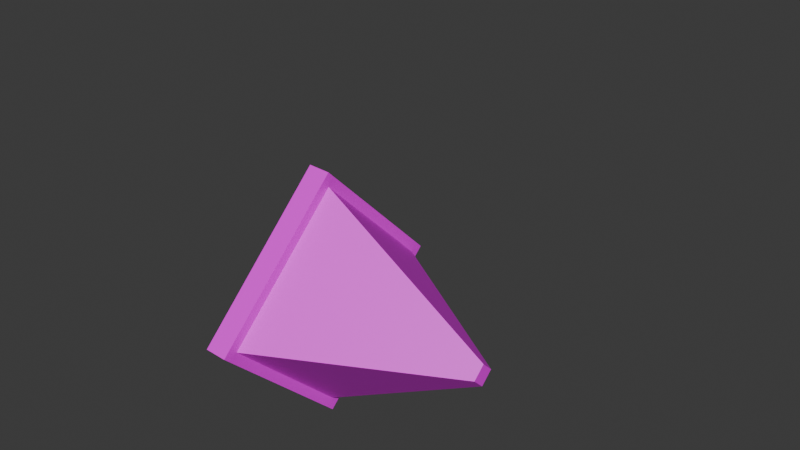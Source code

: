 # Source: prismar.blend  (saved by Blender 4.5.91; exported with 4.5.12 LTS)
import bpy
from mathutils import Matrix  # noqa: F401  (used for matrix-valued properties, if any)

bpy.ops.wm.read_factory_settings(use_empty=True)
scene = bpy.context.scene
scene.name = 'Scene'

# ---- images (referenced by path relative to the original .blend; pixels are not part of the script)
import os
ASSET_DIR = os.environ.get("B2B_ASSET_DIR", "")  # directory of the original .blend (textures are referenced by path, not embedded)
HERE = os.path.dirname(os.path.abspath(__file__))  # packed textures are extracted next to this script under _unpacked/

def load_image(name, relpath, width, height, colorspace="sRGB"):
    """Load a texture the original file referenced (path relative to the .blend, or extracted next to this script)."""
    p = next((c for c in (os.path.join(HERE, relpath), os.path.join(ASSET_DIR, relpath)) if relpath and os.path.exists(c)), "")
    if p:
        img = bpy.data.images.load(p, check_existing=True)
        img.name = name
    else:  # same state as the original file: an image datablock whose file is absent (Cycles renders it pink)
        img = bpy.data.images.new(name, width, height)
        img.source = "FILE"
        img.filepath = "//" + (relpath or name)
    img.colorspace_settings.name = colorspace
    return img
img_prismar = load_image('Prismar', 'Prismar.png', 1024, 1024, 'sRGB')

# ---- materials (node trees are filled in below, after node groups)
mat_prismar_material = bpy.data.materials.new('Prismar Material')
mat_prismar_material.alpha_threshold = 0.0
mat_prismar_material.roughness = 0.5
mat_prismar_material.line_color = (0.0, 0.0, 0.0, 1.0)

# ---- material node trees
mat_prismar_material.use_nodes = True; mat_prismar_material.node_tree.nodes.clear()
_N = mat_prismar_material.node_tree.nodes; _L = mat_prismar_material.node_tree.links
n0 = _N.new('ShaderNodeOutputMaterial'); n0.name = 'Material Output'; n0.location = (200, 100)
n1 = _N.new('ShaderNodeBsdfPrincipled'); n1.name = 'Principled BSDF'; n1.location = (-200, 100)
n1.inputs[3].default_value = 1.45
n2 = _N.new('ShaderNodeTexImage'); n2.name = 'Image Texture'; n2.location = (-490, 80)
n2.image = img_prismar
_L.new(n1.outputs[0], n0.inputs[0])
_L.new(n2.outputs[0], n1.inputs[0])
n0.is_active_output = True

# ---- world
world_world = bpy.data.worlds.new('World'); scene.world = world_world
world_world.use_nodes = True; world_world.node_tree.nodes.clear()
_N = world_world.node_tree.nodes; _L = world_world.node_tree.links
n0 = _N.new('ShaderNodeOutputWorld'); n0.name = 'World Output'; n0.location = (200, 100)
n1 = _N.new('ShaderNodeBackground'); n1.name = 'Background'; n1.location = (-200, 100)
n1.inputs[0].default_value = (0.05088, 0.05088, 0.05088, 1.0)
_L.new(n1.outputs[0], n0.inputs[0])
n0.is_active_output = True
world_world.color = (0.05088, 0.05088, 0.05088)
world_world.sun_shadow_jitter_overblur = 0.0

# ---- meshes
me_cube_001 = bpy.data.meshes.new('Cube.001')
me_cube_001.from_pydata([(-0.08857, -0.08857, -6.54), (-0.08857, -0.08857, 16.77), (-0.08857, 0.08857, -6.54), (-0.08857, 0.08857, 16.77), (0.08857, -0.08857, -6.54), (0.08857, -0.08857, 16.77), (0.08857, 0.08857, -6.54), (0.08857, 0.08857, 16.77), (-1.0, 1.0, -1.0), (-1.0, -1.0, -1.0), (-1.0, -1.0, 1.0), (-1.0, 1.0, 1.0), (1.0, 1.0, -1.0), (1.0, 1.0, 1.0), (1.0, -1.0, -1.0), (1.0, -1.0, 1.0), (-0.8907, 0.8907, -1.0), (-0.8907, -0.8907, -1.0), (-0.8907, -0.8907, 1.0), (-0.8907, 0.8907, 1.0), (0.8907, 0.8907, -1.0), (0.8907, 0.8907, 1.0), (0.8907, -0.8907, -1.0), (0.8907, -0.8907, 1.0)], [], [(9, 10, 11, 8), (8, 11, 13, 12), (12, 13, 15, 14), (14, 15, 10, 9), (2, 6, 4, 0), (7, 3, 1, 5), (16, 17, 9, 8), (18, 19, 11, 10), (20, 16, 8, 12), (19, 21, 13, 11), (22, 20, 12, 14), (21, 23, 15, 13), (17, 22, 14, 9), (23, 18, 10, 15), (2, 0, 17, 16), (1, 3, 19, 18), (6, 2, 16, 20), (3, 7, 21, 19), (4, 6, 20, 22), (7, 5, 23, 21), (0, 4, 22, 17), (5, 1, 18, 23)])
_uv = me_cube_001.uv_layers.new(name='UVMap')
_uv.uv.foreach_set('vector', [0.375, 0.0, 0.625, 0.0, 0.625, 0.25, 0.375, 0.25, 0.375, 0.25, 0.625, 0.25, 0.625, 0.5, 0.375, 0.5, 0.02466, 0.7062, 0.2747, 0.7062, 0.2747, 0.9562, 0.02466, 0.9562, 0.375, 0.75, 0.625, 0.75, 0.625, 1.0, 0.375, 1.0, 0.2389, 0.6139, 0.2611, 0.6139, 0.2611, 0.6361, 0.2389, 0.6361, 0.7389, 0.6139, 0.7611, 0.6139, 0.7611, 0.6361, 0.7389, 0.6361, 0.1387, 0.5137, 0.1387, 0.7363, 0.125, 0.75, 0.125, 0.5, 0.8613, 0.7363, 0.8613, 0.5137, 0.875, 0.5, 0.875, 0.75, 0.3613, 0.5137, 0.1387, 0.5137, 0.125, 0.5, 0.375, 0.5, 0.8613, 0.5137, 0.6387, 0.5137, 0.625, 0.5, 0.875, 0.5, 0.3613, 0.7363, 0.3613, 0.5137, 0.375, 0.5, 0.375, 0.75, 0.6387, 0.5137, 0.6387, 0.7363, 0.625, 0.75, 0.625, 0.5, 0.1387, 0.7363, 0.3613, 0.7363, 0.375, 0.75, 0.125, 0.75, 0.6387, 0.7363, 0.8613, 0.7363, 0.875, 0.75, 0.625, 0.75, 0.2389, 0.6139, 0.2389, 0.6361, 0.1387, 0.7363, 0.1387, 0.5137, 0.7611, 0.6361, 0.7611, 0.6139, 0.8613, 0.5137, 0.8613, 0.7363, 0.2611, 0.6139, 0.2389, 0.6139, 0.1387, 0.5137, 0.3613, 0.5137, 0.7611, 0.6139, 0.7389, 0.6139, 0.6387, 0.5137, 0.8613, 0.5137, 0.2611, 0.6361, 0.2611, 0.6139, 0.3613, 0.5137, 0.3613, 0.7363, 0.7389, 0.6139, 0.7389, 0.6361, 0.6387, 0.7363, 0.6387, 0.5137, 0.2389, 0.6361, 0.2611, 0.6361, 0.3613, 0.7363, 0.1387, 0.7363, 0.7389, 0.6361, 0.7611, 0.6361, 0.8613, 0.7363, 0.6387, 0.7363])
me_cube_001.materials.append(mat_prismar_material)
me_cube_001.update()
me_cube_002 = bpy.data.meshes.new('Cube.002')
me_cube_002.from_pydata([(-0.2398, -0.2538, -2.864), (-0.2398, -0.2538, 2.864), (0.2548, 0.2386, -2.864), (0.2548, 0.2386, 2.864), (0.6305, -1.111, -3.146), (0.6162, -1.125, 3.187), (1.123, -0.6212, -3.187), (1.108, -0.6354, 3.146), (1.414, -0.003128, 8.206), (1.414, -0.003128, -8.206), (-0.003128, -1.414, -8.206), (-0.003128, -1.414, 8.206), (1.422, -0.2206, 7.223), (1.429, -0.2129, -7.276), (0.2143, -1.423, -7.223), (0.2066, -1.43, 7.276), (1.125, -0.5157, 3.718), (1.138, -0.5032, -3.765), (0.5107, -1.128, -3.718), (0.4981, -1.14, 3.765)], [], [(0, 1, 3, 2), (2, 3, 8, 9), (6, 7, 5, 4), (10, 11, 1, 0), (2, 9, 10, 0), (8, 3, 1, 11), (12, 13, 9, 8), (13, 14, 10, 9), (15, 12, 8, 11), (14, 15, 11, 10), (16, 17, 13, 12), (17, 18, 14, 13), (19, 16, 12, 15), (18, 19, 15, 14), (7, 6, 17, 16), (6, 4, 18, 17), (5, 7, 16, 19), (4, 5, 19, 18)])
_uv = me_cube_002.uv_layers.new(name='UVMap')
_uv.uv.foreach_set('vector', [0.375, 0.0, 0.625, 0.0, 0.625, 0.25, 0.375, 0.25, 0.375, 0.25, 0.625, 0.25, 0.625, 0.5, 0.375, 0.5, 0.3919, 0.5983, 0.6081, 0.5983, 0.6081, 0.6517, 0.3919, 0.6517, 0.375, 0.75, 0.625, 0.75, 0.625, 1.0, 0.375, 1.0, 0.125, 0.5, 0.375, 0.5, 0.375, 0.75, 0.125, 0.75, 0.625, 0.5, 0.875, 0.5, 0.875, 0.75, 0.625, 0.75, 0.6184, 0.5544, 0.3816, 0.5544, 0.375, 0.5, 0.625, 0.5, 0.3816, 0.5544, 0.3816, 0.6956, 0.375, 0.75, 0.375, 0.5, 0.6184, 0.6956, 0.6184, 0.5544, 0.625, 0.5, 0.625, 0.75, 0.3816, 0.6956, 0.6184, 0.6956, 0.625, 0.75, 0.375, 0.75, 0.6116, 0.5886, 0.3884, 0.5886, 0.3816, 0.5544, 0.6184, 0.5544, 0.3884, 0.5886, 0.3884, 0.6614, 0.3816, 0.6956, 0.3816, 0.5544, 0.6116, 0.6614, 0.6116, 0.5886, 0.6184, 0.5544, 0.6184, 0.6956, 0.3884, 0.6614, 0.6116, 0.6614, 0.6184, 0.6956, 0.3816, 0.6956, 0.6081, 0.5983, 0.3919, 0.5983, 0.3884, 0.5886, 0.6116, 0.5886, 0.3919, 0.5983, 0.3919, 0.6517, 0.3884, 0.6614, 0.3884, 0.5886, 0.6081, 0.6517, 0.6081, 0.5983, 0.6116, 0.5886, 0.6116, 0.6614, 0.3919, 0.6517, 0.6081, 0.6517, 0.6116, 0.6614, 0.3884, 0.6614])
me_cube_002.materials.append(mat_prismar_material)
me_cube_002.update()
me_cube_003 = bpy.data.meshes.new('Cube.003')
me_cube_003.from_pydata([(0.0, -1.0, -0.2327), (1.0, 0.0, -0.2327), (0.0, 1.0, -0.2327), (-1.0, 0.0, -0.2327), (0.0, 0.0, 1.753), (0.0, 0.0, -0.8223)], [], [(5, 1, 2), (5, 2, 3), (3, 2, 4), (5, 0, 1), (5, 3, 0), (4, 2, 1), (1, 0, 4), (3, 4, 0)])
_uv = me_cube_003.uv_layers.new(name='UVMap')
_uv.uv.foreach_set('vector', [0.0, 0.0, 0.0, 0.0, 0.0, 0.0, 0.0, 0.0, 0.0, 0.0, 0.0, 0.0, 0.0, 0.0, 0.0, 0.0, 0.0, 0.0, 0.0, 0.0, 0.0, 0.0, 0.0, 0.0, 0.0, 0.0, 0.0, 0.0, 0.0, 0.0, 0.0, 0.0, 0.0, 0.0, 0.0, 0.0, 0.0, 0.0, 0.0, 0.0, 0.0, 0.0, 0.0, 0.0, 0.0, 0.0, 0.0, 0.0])
me_cube_003.materials.append(mat_prismar_material)
me_cube_003.update()
me_cube_004 = bpy.data.meshes.new('Cube.004')
me_cube_004.from_pydata([(0.0, -1.0, -0.2327), (1.0, 0.0, -0.2327), (0.0, 1.0, -0.2327), (-1.0, 0.0, -0.2327), (0.0, 0.0, 1.753), (0.0, 0.0, -0.8223)], [], [(5, 1, 2), (5, 2, 3), (3, 2, 4), (5, 0, 1), (5, 3, 0), (4, 2, 1), (1, 0, 4), (3, 4, 0)])
_uv = me_cube_004.uv_layers.new(name='UVMap')
_uv.uv.foreach_set('vector', [0.0, 0.0, 0.0, 0.0, 0.0, 0.0, 0.0, 0.0, 0.0, 0.0, 0.0, 0.0, 0.0, 0.0, 0.0, 0.0, 0.0, 0.0, 0.0, 0.0, 0.0, 0.0, 0.0, 0.0, 0.0, 0.0, 0.0, 0.0, 0.0, 0.0, 0.0, 0.0, 0.0, 0.0, 0.0, 0.0, 0.0, 0.0, 0.0, 0.0, 0.0, 0.0, 0.0, 0.0, 0.0, 0.0, 0.0, 0.0])
me_cube_004.materials.append(mat_prismar_material)
me_cube_004.update()
arm_armature = bpy.data.armatures.new('Armature')  # bones are not reproduced

# ---- objects
ob_body = bpy.data.objects.new('Body', me_cube_001)
ob_head = bpy.data.objects.new('Head', me_cube_002)
ob_arm1 = bpy.data.objects.new('Arm1', me_cube_003)
ob_arm2 = bpy.data.objects.new('Arm2', me_cube_004)
ob_armature = bpy.data.objects.new('Armature', arm_armature)

# ---- transforms, parenting, visibility, modifiers, constraints
ob_body.parent = ob_armature
ob_body.location = (-0.01226, -0.8075, 0.009036)
ob_body.rotation_euler = (-1.621, 0.8016, -0.05173)
ob_body.scale = (0.7702, 0.7702, 0.09386)
ob_head.parent = ob_armature
ob_head.location = (0.06985, -0.7397, 0.04802)
ob_head.rotation_euler = (2.735, -0.3694, 0.9731)
ob_head.scale = (0.2923, 0.2923, 0.03562)
ob_arm1.parent = ob_armature
ob_arm1.matrix_parent_inverse = Matrix(((0.9997, -0.02229, -0.006504, 0.01481), (0.02219, 0.9996, -0.01628, -0.8822), (0.006864, 0.01613, 0.9998, -0.1778), (-0.0, 0.0, -0.0, 1.0)))
ob_arm1.location = (-0.07801, 0.2476, 0.2422)
ob_arm1.rotation_euler = (-1.71, 0.4776, -0.3734)
ob_arm1.scale = (0.2488, 0.2488, 0.2488)
ob_arm2.parent = ob_armature
ob_arm2.location = (-0.01816, -0.4463, -0.07823)
ob_arm2.rotation_euler = (-0.9526, -0.3705, -0.3533)
ob_arm2.scale = (0.2488, 0.2488, 0.2488)
ob_armature.location = (0.0, 0.0, 0.1311)
ob_armature.rotation_euler = (0.0, -0.0, -1.573)
ob_armature.scale = (0.2324, 0.2324, 0.2324)

# ---- collection membership
scene.collection.objects.link(ob_body)
scene.collection.objects.link(ob_head)
scene.collection.objects.link(ob_arm1)
scene.collection.objects.link(ob_arm2)
scene.collection.objects.link(ob_armature)

# ---- scene / render settings (as saved in the file)
scene.frame_start = 1; scene.frame_end = 80; scene.frame_set(49)
scene.render.engine = 'BLENDER_EEVEE_NEXT'
bpy.context.view_layer.update()

# ---- added for rendering (the .blend has no active camera and no usable light): camera, sun
cam_auto = bpy.data.cameras.new('AutoCamera')
cam_auto.lens = 50.0
cam_auto.sensor_width = 36.0
cam_auto.clip_end = 1000.0
ob_auto_camera = bpy.data.objects.new('AutoCamera', cam_auto)
scene.collection.objects.link(ob_auto_camera)
ob_auto_camera.location = (1.03446, -1.24204, 1.16404)
ob_auto_camera.rotation_euler = (1.09748, -7.21219e-08, 0.694738)
scene.camera = ob_auto_camera
light_auto_sun = bpy.data.lights.new('AutoSun', 'SUN')
light_auto_sun.energy = 3.0
light_auto_sun.angle = 0.0523599
ob_auto_sun = bpy.data.objects.new('AutoSun', light_auto_sun)
scene.collection.objects.link(ob_auto_sun)
ob_auto_sun.rotation_euler = (0.872665, 0.174533, 0.523599)
bpy.context.view_layer.update()
